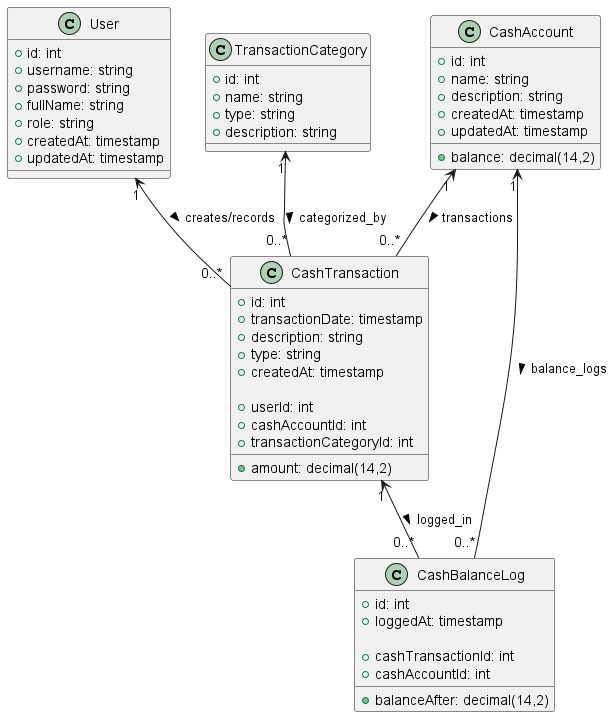

The diagram above was rendered by PlantUML. Its source (embedded in the PNG):
@startuml

' Definisi class User
class User {
  +id: int
  +username: string
  +password: string
  +fullName: string
  +role: string
  +createdAt: timestamp
  +updatedAt: timestamp
}

' Definisi class CashAccount
class CashAccount {
  +id: int
  +name: string
  +description: string
  +balance: decimal(14,2)
  +createdAt: timestamp
  +updatedAt: timestamp
}

' Definisi class TransactionCategory
class TransactionCategory {
  +id: int
  +name: string
  +type: string
  +description: string
}

' Definisi class CashTransaction
class CashTransaction {
  +id: int
  +transactionDate: timestamp
  +amount: decimal(14,2)
  +description: string
  +type: string
  +createdAt: timestamp

  ' Foreign keys
  +userId: int
  +cashAccountId: int
  +transactionCategoryId: int
}

' Definisi class CashBalanceLog
class CashBalanceLog {
  +id: int
  +balanceAfter: decimal(14,2)
  +loggedAt: timestamp

  ' Foreign keys
  +cashTransactionId: int
  +cashAccountId: int
}

' Relasi antar class
User "1" <-- "0..*" CashTransaction : creates/records >
CashAccount "1" <-- "0..*" CashTransaction : transactions >
TransactionCategory "1" <-- "0..*" CashTransaction : categorized_by >
CashTransaction "1" <-- "0..*" CashBalanceLog : logged_in >
CashAccount "1" <-- "0..*" CashBalanceLog : balance_logs >

@enduml